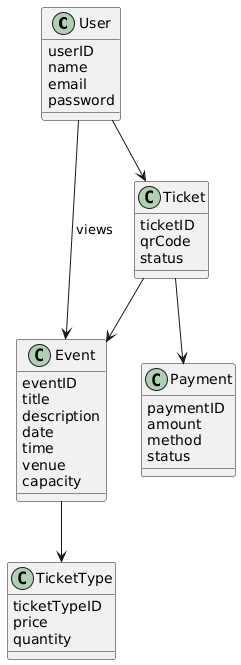

The diagram above was rendered by PlantUML. Its source (embedded in the PNG):
@startuml
class User {
  userID
  name
  email
  password
}

class Event {
  eventID
  title
  description
  date
  time
  venue
  capacity
}

class TicketType {
  ticketTypeID
  price
  quantity
}

class Ticket {
  ticketID
  qrCode
  status
}

class Payment {
  paymentID
  amount
  method
  status
}

User --> Ticket
User --> Event : views
Event --> TicketType
Ticket --> Payment
Ticket --> Event
@enduml